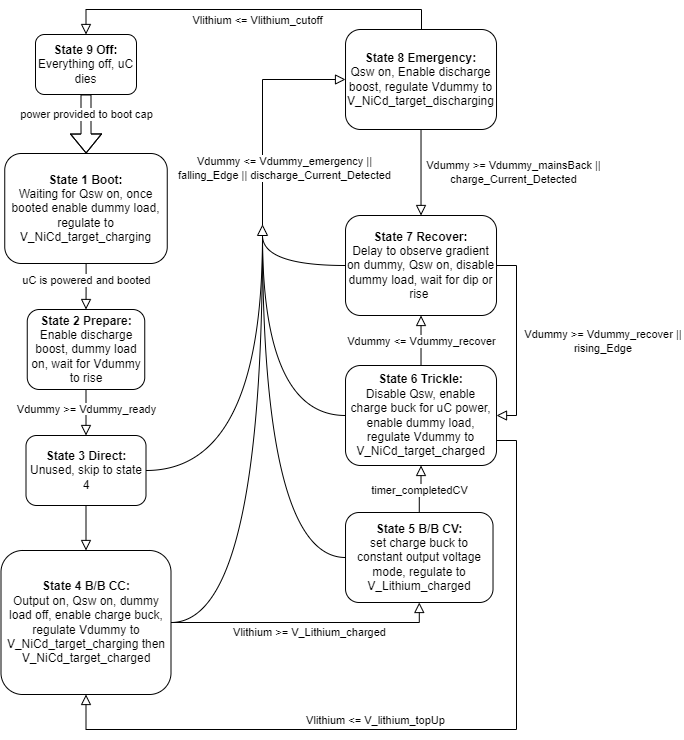

The diagram above was exported from draw.io. Its source (the exported page's mxGraphModel, read from the mxfile embedded in the PNG):
<mxGraphModel dx="1434" dy="738" grid="1" gridSize="10" guides="1" tooltips="1" connect="1" arrows="1" fold="1" page="1" pageScale="1" pageWidth="827" pageHeight="1169" math="0" shadow="0">
  <root>
    <mxCell id="WIyWlLk6GJQsqaUBKTNV-0" />
    <mxCell id="WIyWlLk6GJQsqaUBKTNV-1" parent="WIyWlLk6GJQsqaUBKTNV-0" />
    <mxCell id="v2d9FCQcoDtDcaZlf5Bg-0" value="" style="rounded=0;html=1;jettySize=auto;orthogonalLoop=1;fontSize=11;endArrow=block;endFill=0;endSize=8;strokeWidth=1;shadow=0;labelBackgroundColor=none;edgeStyle=orthogonalEdgeStyle;entryX=0.5;entryY=0;entryDx=0;entryDy=0;" parent="WIyWlLk6GJQsqaUBKTNV-1" source="v2d9FCQcoDtDcaZlf5Bg-2" target="v2d9FCQcoDtDcaZlf5Bg-37" edge="1">
      <mxGeometry relative="1" as="geometry">
        <mxPoint x="225.5" y="326" as="targetPoint" />
      </mxGeometry>
    </mxCell>
    <mxCell id="v2d9FCQcoDtDcaZlf5Bg-1" value="uC is powered and booted" style="edgeLabel;html=1;align=center;verticalAlign=middle;resizable=0;points=[];" parent="v2d9FCQcoDtDcaZlf5Bg-0" vertex="1" connectable="0">
      <mxGeometry x="-0.0725" y="1" relative="1" as="geometry">
        <mxPoint x="-1" y="-5" as="offset" />
      </mxGeometry>
    </mxCell>
    <mxCell id="v2d9FCQcoDtDcaZlf5Bg-2" value="&lt;b&gt;State 1 Boot:&lt;/b&gt;&lt;div&gt;Waiting for Qsw on, once booted enable dummy load, regulate to V_NiCd_target_charging&lt;/div&gt;" style="rounded=1;whiteSpace=wrap;html=1;fontSize=12;glass=0;strokeWidth=1;shadow=0;" parent="WIyWlLk6GJQsqaUBKTNV-1" vertex="1">
      <mxGeometry x="144.25" y="174" width="162.5" height="110" as="geometry" />
    </mxCell>
    <mxCell id="v2d9FCQcoDtDcaZlf5Bg-3" value="" style="rounded=0;html=1;jettySize=auto;orthogonalLoop=1;fontSize=11;endArrow=block;endFill=0;endSize=8;strokeWidth=1;shadow=0;labelBackgroundColor=none;edgeStyle=orthogonalEdgeStyle;exitX=0.5;exitY=1;exitDx=0;exitDy=0;entryX=0.5;entryY=0;entryDx=0;entryDy=0;" parent="WIyWlLk6GJQsqaUBKTNV-1" source="v2d9FCQcoDtDcaZlf5Bg-6" target="v2d9FCQcoDtDcaZlf5Bg-7" edge="1">
      <mxGeometry x="-0.0152" y="19" relative="1" as="geometry">
        <mxPoint as="offset" />
        <mxPoint x="475.5" y="366" as="sourcePoint" />
        <mxPoint x="475.5344827586207" y="406.02758620689656" as="targetPoint" />
      </mxGeometry>
    </mxCell>
    <mxCell id="v2d9FCQcoDtDcaZlf5Bg-4" value="&lt;span style=&quot;background-color: rgb(255, 255, 255);&quot;&gt;Vdummy &amp;gt;= Vdummy_ready&lt;/span&gt;" style="edgeStyle=orthogonalEdgeStyle;rounded=0;html=1;jettySize=auto;orthogonalLoop=1;fontSize=11;endArrow=block;endFill=0;endSize=8;strokeWidth=1;shadow=0;labelBackgroundColor=none;entryX=0.5;entryY=0;entryDx=0;entryDy=0;exitX=0.5;exitY=1;exitDx=0;exitDy=0;" parent="WIyWlLk6GJQsqaUBKTNV-1" source="v2d9FCQcoDtDcaZlf5Bg-37" target="v2d9FCQcoDtDcaZlf5Bg-6" edge="1">
      <mxGeometry x="-0.1304" relative="1" as="geometry">
        <mxPoint as="offset" />
        <mxPoint x="225.5" y="396" as="sourcePoint" />
        <Array as="points" />
      </mxGeometry>
    </mxCell>
    <mxCell id="v2d9FCQcoDtDcaZlf5Bg-6" value="&lt;b&gt;State 3 Direct:&lt;br&gt;&lt;/b&gt;&lt;div&gt;&lt;span style=&quot;background-color: initial;&quot;&gt;Unused, skip to state 4&lt;/span&gt;&lt;/div&gt;" style="rounded=1;whiteSpace=wrap;html=1;fontSize=12;glass=0;strokeWidth=1;shadow=0;" parent="WIyWlLk6GJQsqaUBKTNV-1" vertex="1">
      <mxGeometry x="165.5" y="456" width="120" height="70" as="geometry" />
    </mxCell>
    <mxCell id="v2d9FCQcoDtDcaZlf5Bg-7" value="&lt;b&gt;State 4 B/B CC:&lt;/b&gt;&lt;div&gt;Output on, Qsw on, dummy load off, enable charge buck, regulate Vdummy to V_NiCd_target_charging then V_NiCd_target_charged&lt;/div&gt;" style="rounded=1;whiteSpace=wrap;html=1;fontSize=12;glass=0;strokeWidth=1;shadow=0;" parent="WIyWlLk6GJQsqaUBKTNV-1" vertex="1">
      <mxGeometry x="140.5" y="571" width="170" height="144" as="geometry" />
    </mxCell>
    <mxCell id="v2d9FCQcoDtDcaZlf5Bg-8" value="&lt;b&gt;State 5 B/B CV:&lt;/b&gt;&lt;div&gt;set charge buck to constant output voltage mode, regulate to V_Lithium_charged&lt;/div&gt;" style="rounded=1;whiteSpace=wrap;html=1;fontSize=12;glass=0;strokeWidth=1;shadow=0;" parent="WIyWlLk6GJQsqaUBKTNV-1" vertex="1">
      <mxGeometry x="485.02" y="533" width="147.5" height="90" as="geometry" />
    </mxCell>
    <mxCell id="v2d9FCQcoDtDcaZlf5Bg-9" value="&lt;span style=&quot;background-color: rgb(255, 255, 255);&quot;&gt;Vlithium &amp;gt;= V_Lithium_charged&lt;/span&gt;" style="rounded=0;html=1;jettySize=auto;orthogonalLoop=1;fontSize=11;endArrow=block;endFill=0;endSize=8;strokeWidth=1;shadow=0;labelBackgroundColor=none;edgeStyle=orthogonalEdgeStyle;exitX=1;exitY=0.5;exitDx=0;exitDy=0;entryX=0.5;entryY=1;entryDx=0;entryDy=0;" parent="WIyWlLk6GJQsqaUBKTNV-1" source="v2d9FCQcoDtDcaZlf5Bg-7" target="v2d9FCQcoDtDcaZlf5Bg-8" edge="1">
      <mxGeometry x="0.0256" y="-10" relative="1" as="geometry">
        <mxPoint as="offset" />
        <mxPoint x="235.5" y="536" as="sourcePoint" />
        <mxPoint x="235.5" y="586" as="targetPoint" />
        <Array as="points">
          <mxPoint x="559" y="643" />
        </Array>
      </mxGeometry>
    </mxCell>
    <mxCell id="v2d9FCQcoDtDcaZlf5Bg-10" value="&lt;b&gt;State 6 Trickle:&lt;/b&gt;&lt;div&gt;Disable Qsw, enable charge buck for uC power, enable dummy load, regulate Vdummy to V_NiCd_target_charged&lt;/div&gt;" style="rounded=1;whiteSpace=wrap;html=1;fontSize=12;glass=0;strokeWidth=1;shadow=0;" parent="WIyWlLk6GJQsqaUBKTNV-1" vertex="1">
      <mxGeometry x="485.02" y="386" width="151" height="100" as="geometry" />
    </mxCell>
    <mxCell id="v2d9FCQcoDtDcaZlf5Bg-11" value="" style="rounded=0;html=1;jettySize=auto;orthogonalLoop=1;fontSize=11;endArrow=block;endFill=0;endSize=8;strokeWidth=1;shadow=0;labelBackgroundColor=none;edgeStyle=orthogonalEdgeStyle;exitX=0.5;exitY=0;exitDx=0;exitDy=0;entryX=0.5;entryY=1;entryDx=0;entryDy=0;" parent="WIyWlLk6GJQsqaUBKTNV-1" source="v2d9FCQcoDtDcaZlf5Bg-8" target="v2d9FCQcoDtDcaZlf5Bg-10" edge="1">
      <mxGeometry x="0.045" y="20" relative="1" as="geometry">
        <mxPoint as="offset" />
        <mxPoint x="398.02" y="636" as="sourcePoint" />
        <mxPoint x="519.02" y="566" as="targetPoint" />
      </mxGeometry>
    </mxCell>
    <mxCell id="v2d9FCQcoDtDcaZlf5Bg-12" value="timer_completedCV" style="edgeLabel;html=1;align=center;verticalAlign=middle;resizable=0;points=[];" parent="v2d9FCQcoDtDcaZlf5Bg-11" vertex="1" connectable="0">
      <mxGeometry x="-0.0417" relative="1" as="geometry">
        <mxPoint as="offset" />
      </mxGeometry>
    </mxCell>
    <mxCell id="v2d9FCQcoDtDcaZlf5Bg-13" value="&lt;b&gt;State 7 Recover:&lt;/b&gt;&lt;div&gt;Delay to observe gradient on dummy, Qsw on, disable dummy load, wait for dip or rise&amp;nbsp;&lt;br&gt;&lt;/div&gt;" style="rounded=1;whiteSpace=wrap;html=1;fontSize=12;glass=0;strokeWidth=1;shadow=0;" parent="WIyWlLk6GJQsqaUBKTNV-1" vertex="1">
      <mxGeometry x="485.02" y="236" width="151" height="100" as="geometry" />
    </mxCell>
    <mxCell id="v2d9FCQcoDtDcaZlf5Bg-14" value="" style="triangle;whiteSpace=wrap;html=1;rotation=-90;" parent="WIyWlLk6GJQsqaUBKTNV-1" vertex="1">
      <mxGeometry x="397" y="246" width="10" height="10" as="geometry" />
    </mxCell>
    <mxCell id="v2d9FCQcoDtDcaZlf5Bg-15" value="" style="edgeStyle=orthogonalEdgeStyle;rounded=0;html=1;jettySize=auto;orthogonalLoop=1;fontSize=11;endArrow=none;endFill=0;strokeWidth=1;shadow=0;labelBackgroundColor=none;entryX=0;entryY=0.5;entryDx=0;entryDy=0;exitX=1;exitY=0.5;exitDx=0;exitDy=0;curved=1;" parent="WIyWlLk6GJQsqaUBKTNV-1" source="v2d9FCQcoDtDcaZlf5Bg-6" target="v2d9FCQcoDtDcaZlf5Bg-14" edge="1">
      <mxGeometry relative="1" as="geometry">
        <mxPoint as="offset" />
        <mxPoint x="235.5" y="406" as="sourcePoint" />
        <mxPoint x="235.5" y="466" as="targetPoint" />
        <Array as="points" />
      </mxGeometry>
    </mxCell>
    <mxCell id="v2d9FCQcoDtDcaZlf5Bg-16" value="" style="edgeStyle=orthogonalEdgeStyle;rounded=0;html=1;jettySize=auto;orthogonalLoop=1;fontSize=11;endArrow=none;endFill=0;strokeWidth=1;shadow=0;labelBackgroundColor=none;exitX=1;exitY=0.5;exitDx=0;exitDy=0;curved=1;entryX=0;entryY=0.5;entryDx=0;entryDy=0;" parent="WIyWlLk6GJQsqaUBKTNV-1" source="v2d9FCQcoDtDcaZlf5Bg-7" target="v2d9FCQcoDtDcaZlf5Bg-14" edge="1">
      <mxGeometry relative="1" as="geometry">
        <mxPoint as="offset" />
        <mxPoint x="295.5" y="501" as="sourcePoint" />
        <mxPoint x="365.5" y="266" as="targetPoint" />
        <Array as="points" />
      </mxGeometry>
    </mxCell>
    <mxCell id="v2d9FCQcoDtDcaZlf5Bg-17" value="" style="edgeStyle=orthogonalEdgeStyle;rounded=0;html=1;jettySize=auto;orthogonalLoop=1;fontSize=11;endArrow=none;endFill=0;strokeWidth=1;shadow=0;labelBackgroundColor=none;exitX=0;exitY=0.5;exitDx=0;exitDy=0;curved=1;entryX=0;entryY=0.5;entryDx=0;entryDy=0;" parent="WIyWlLk6GJQsqaUBKTNV-1" source="v2d9FCQcoDtDcaZlf5Bg-8" target="v2d9FCQcoDtDcaZlf5Bg-14" edge="1">
      <mxGeometry relative="1" as="geometry">
        <mxPoint as="offset" />
        <mxPoint x="308.5" y="636" as="sourcePoint" />
        <mxPoint x="355.5" y="356" as="targetPoint" />
        <Array as="points" />
      </mxGeometry>
    </mxCell>
    <mxCell id="v2d9FCQcoDtDcaZlf5Bg-18" value="" style="edgeStyle=orthogonalEdgeStyle;rounded=0;html=1;jettySize=auto;orthogonalLoop=1;fontSize=11;endArrow=none;endFill=0;strokeWidth=1;shadow=0;labelBackgroundColor=none;exitX=0;exitY=0.5;exitDx=0;exitDy=0;curved=1;entryX=0;entryY=0.5;entryDx=0;entryDy=0;" parent="WIyWlLk6GJQsqaUBKTNV-1" source="v2d9FCQcoDtDcaZlf5Bg-10" target="v2d9FCQcoDtDcaZlf5Bg-14" edge="1">
      <mxGeometry relative="1" as="geometry">
        <mxPoint as="offset" />
        <mxPoint x="422.5" y="551" as="sourcePoint" />
        <mxPoint x="350.5" y="356" as="targetPoint" />
        <Array as="points" />
      </mxGeometry>
    </mxCell>
    <mxCell id="v2d9FCQcoDtDcaZlf5Bg-19" value="&lt;b&gt;State 8 Emergency:&lt;/b&gt;&lt;div&gt;Qsw on, Enable discharge boost, regulate Vdummy to V_NiCd_target_discharging&lt;/div&gt;" style="rounded=1;whiteSpace=wrap;html=1;fontSize=12;glass=0;strokeWidth=1;shadow=0;" parent="WIyWlLk6GJQsqaUBKTNV-1" vertex="1">
      <mxGeometry x="485.02" y="50" width="151" height="100" as="geometry" />
    </mxCell>
    <mxCell id="v2d9FCQcoDtDcaZlf5Bg-20" value="" style="rounded=0;html=1;jettySize=auto;orthogonalLoop=1;fontSize=11;endArrow=block;endFill=0;endSize=8;strokeWidth=1;shadow=0;labelBackgroundColor=none;edgeStyle=orthogonalEdgeStyle;entryX=0;entryY=0.5;entryDx=0;entryDy=0;exitX=1;exitY=0.5;exitDx=0;exitDy=0;" parent="WIyWlLk6GJQsqaUBKTNV-1" source="v2d9FCQcoDtDcaZlf5Bg-14" target="v2d9FCQcoDtDcaZlf5Bg-19" edge="1">
      <mxGeometry x="0.045" y="20" relative="1" as="geometry">
        <mxPoint as="offset" />
        <mxPoint x="303" y="110" as="sourcePoint" />
        <mxPoint x="481" y="460" as="targetPoint" />
      </mxGeometry>
    </mxCell>
    <mxCell id="v2d9FCQcoDtDcaZlf5Bg-21" value="Vdummy &amp;lt;= Vdummy_emergency ||&lt;div&gt;falling_Edge || discharge_Current_Detected&lt;/div&gt;" style="edgeLabel;html=1;align=center;verticalAlign=middle;resizable=0;points=[];" parent="v2d9FCQcoDtDcaZlf5Bg-20" vertex="1" connectable="0">
      <mxGeometry x="-0.0899" relative="1" as="geometry">
        <mxPoint x="21" y="46" as="offset" />
      </mxGeometry>
    </mxCell>
    <mxCell id="v2d9FCQcoDtDcaZlf5Bg-22" value="" style="edgeStyle=orthogonalEdgeStyle;rounded=0;html=1;jettySize=auto;orthogonalLoop=1;fontSize=11;endArrow=none;endFill=0;strokeWidth=1;shadow=0;labelBackgroundColor=none;exitX=0;exitY=0.5;exitDx=0;exitDy=0;curved=1;entryX=0;entryY=0.5;entryDx=0;entryDy=0;" parent="WIyWlLk6GJQsqaUBKTNV-1" source="v2d9FCQcoDtDcaZlf5Bg-13" target="v2d9FCQcoDtDcaZlf5Bg-14" edge="1">
      <mxGeometry relative="1" as="geometry">
        <mxPoint as="offset" />
        <mxPoint x="406" y="436" as="sourcePoint" />
        <mxPoint x="343" y="196" as="targetPoint" />
        <Array as="points" />
      </mxGeometry>
    </mxCell>
    <mxCell id="v2d9FCQcoDtDcaZlf5Bg-23" style="edgeStyle=orthogonalEdgeStyle;rounded=0;orthogonalLoop=1;jettySize=auto;html=1;exitX=0.5;exitY=1;exitDx=0;exitDy=0;shape=flexArrow;" parent="WIyWlLk6GJQsqaUBKTNV-1" source="v2d9FCQcoDtDcaZlf5Bg-25" target="v2d9FCQcoDtDcaZlf5Bg-2" edge="1">
      <mxGeometry relative="1" as="geometry" />
    </mxCell>
    <mxCell id="v2d9FCQcoDtDcaZlf5Bg-24" value="power provided to boot cap" style="edgeLabel;html=1;align=center;verticalAlign=middle;resizable=0;points=[];" parent="v2d9FCQcoDtDcaZlf5Bg-23" vertex="1" connectable="0">
      <mxGeometry x="0.0261" y="-4" relative="1" as="geometry">
        <mxPoint x="4" y="-10" as="offset" />
      </mxGeometry>
    </mxCell>
    <mxCell id="v2d9FCQcoDtDcaZlf5Bg-25" value="&lt;b&gt;State 9 Off:&lt;/b&gt;&lt;div&gt;Everything off, uC dies&lt;/div&gt;" style="rounded=1;whiteSpace=wrap;html=1;fontSize=12;glass=0;strokeWidth=1;shadow=0;" parent="WIyWlLk6GJQsqaUBKTNV-1" vertex="1">
      <mxGeometry x="175" y="55" width="101" height="60" as="geometry" />
    </mxCell>
    <mxCell id="v2d9FCQcoDtDcaZlf5Bg-26" value="" style="rounded=0;html=1;jettySize=auto;orthogonalLoop=1;fontSize=11;endArrow=block;endFill=0;endSize=8;strokeWidth=1;shadow=0;labelBackgroundColor=none;edgeStyle=orthogonalEdgeStyle;entryX=0.5;entryY=0;entryDx=0;entryDy=0;" parent="WIyWlLk6GJQsqaUBKTNV-1" target="v2d9FCQcoDtDcaZlf5Bg-25" edge="1">
      <mxGeometry x="0.045" y="20" relative="1" as="geometry">
        <mxPoint as="offset" />
        <mxPoint x="561" y="50" as="sourcePoint" />
        <mxPoint x="406" y="110" as="targetPoint" />
        <Array as="points">
          <mxPoint x="561" y="30" />
          <mxPoint x="226" y="30" />
        </Array>
      </mxGeometry>
    </mxCell>
    <mxCell id="v2d9FCQcoDtDcaZlf5Bg-27" value="Vlithium &amp;lt;= Vlithium_cutoff" style="edgeLabel;html=1;align=center;verticalAlign=middle;resizable=0;points=[];" parent="v2d9FCQcoDtDcaZlf5Bg-26" vertex="1" connectable="0">
      <mxGeometry x="-0.0899" relative="1" as="geometry">
        <mxPoint x="-12" y="10" as="offset" />
      </mxGeometry>
    </mxCell>
    <mxCell id="v2d9FCQcoDtDcaZlf5Bg-28" value="" style="rounded=0;html=1;jettySize=auto;orthogonalLoop=1;fontSize=11;endArrow=block;endFill=0;endSize=8;strokeWidth=1;shadow=0;labelBackgroundColor=none;edgeStyle=orthogonalEdgeStyle;entryX=0.5;entryY=0;entryDx=0;entryDy=0;exitX=0.5;exitY=1;exitDx=0;exitDy=0;" parent="WIyWlLk6GJQsqaUBKTNV-1" source="v2d9FCQcoDtDcaZlf5Bg-19" target="v2d9FCQcoDtDcaZlf5Bg-13" edge="1">
      <mxGeometry x="0.045" y="20" relative="1" as="geometry">
        <mxPoint as="offset" />
        <mxPoint x="560.52" y="176" as="sourcePoint" />
        <mxPoint x="495.52" y="136" as="targetPoint" />
      </mxGeometry>
    </mxCell>
    <mxCell id="v2d9FCQcoDtDcaZlf5Bg-29" value="Vdummy &amp;gt;= Vdummy_mainsBack ||&lt;div&gt;charge_Current_Detected&lt;/div&gt;" style="edgeLabel;html=1;align=center;verticalAlign=middle;resizable=0;points=[];" parent="v2d9FCQcoDtDcaZlf5Bg-28" vertex="1" connectable="0">
      <mxGeometry x="-0.0899" relative="1" as="geometry">
        <mxPoint x="92" y="3" as="offset" />
      </mxGeometry>
    </mxCell>
    <mxCell id="v2d9FCQcoDtDcaZlf5Bg-30" value="" style="rounded=0;html=1;jettySize=auto;orthogonalLoop=1;fontSize=11;endArrow=block;endFill=0;endSize=8;strokeWidth=1;shadow=0;labelBackgroundColor=none;edgeStyle=orthogonalEdgeStyle;entryX=1;entryY=0.5;entryDx=0;entryDy=0;exitX=1;exitY=0.5;exitDx=0;exitDy=0;" parent="WIyWlLk6GJQsqaUBKTNV-1" source="v2d9FCQcoDtDcaZlf5Bg-13" target="v2d9FCQcoDtDcaZlf5Bg-10" edge="1">
      <mxGeometry x="0.045" y="20" relative="1" as="geometry">
        <mxPoint as="offset" />
        <mxPoint x="560.52" y="226" as="sourcePoint" />
        <mxPoint x="570.52" y="246" as="targetPoint" />
      </mxGeometry>
    </mxCell>
    <mxCell id="v2d9FCQcoDtDcaZlf5Bg-31" value="Vdummy &amp;gt;= Vdummy_recover ||&amp;nbsp;&lt;div&gt;rising_Edge&amp;nbsp;&lt;/div&gt;" style="edgeLabel;html=1;align=center;verticalAlign=middle;resizable=0;points=[];" parent="v2d9FCQcoDtDcaZlf5Bg-30" vertex="1" connectable="0">
      <mxGeometry x="-0.0899" relative="1" as="geometry">
        <mxPoint x="87" y="9" as="offset" />
      </mxGeometry>
    </mxCell>
    <mxCell id="v2d9FCQcoDtDcaZlf5Bg-32" value="" style="rounded=0;html=1;jettySize=auto;orthogonalLoop=1;fontSize=11;endArrow=block;endFill=0;endSize=8;strokeWidth=1;shadow=0;labelBackgroundColor=none;edgeStyle=orthogonalEdgeStyle;entryX=0.5;entryY=1;entryDx=0;entryDy=0;exitX=0.5;exitY=0;exitDx=0;exitDy=0;" parent="WIyWlLk6GJQsqaUBKTNV-1" source="v2d9FCQcoDtDcaZlf5Bg-10" target="v2d9FCQcoDtDcaZlf5Bg-13" edge="1">
      <mxGeometry x="0.045" y="20" relative="1" as="geometry">
        <mxPoint as="offset" />
        <mxPoint x="646.52" y="296" as="sourcePoint" />
        <mxPoint x="646.52" y="446" as="targetPoint" />
      </mxGeometry>
    </mxCell>
    <mxCell id="v2d9FCQcoDtDcaZlf5Bg-33" value="Vdummy &amp;lt;= Vdummy_recover" style="edgeLabel;html=1;align=center;verticalAlign=middle;resizable=0;points=[];" parent="v2d9FCQcoDtDcaZlf5Bg-32" vertex="1" connectable="0">
      <mxGeometry x="-0.0899" relative="1" as="geometry">
        <mxPoint y="-2" as="offset" />
      </mxGeometry>
    </mxCell>
    <mxCell id="v2d9FCQcoDtDcaZlf5Bg-34" value="" style="rounded=0;html=1;jettySize=auto;orthogonalLoop=1;fontSize=11;endArrow=block;endFill=0;endSize=8;strokeWidth=1;shadow=0;labelBackgroundColor=none;edgeStyle=orthogonalEdgeStyle;entryX=0.5;entryY=1;entryDx=0;entryDy=0;exitX=1;exitY=0.75;exitDx=0;exitDy=0;" parent="WIyWlLk6GJQsqaUBKTNV-1" source="v2d9FCQcoDtDcaZlf5Bg-10" target="v2d9FCQcoDtDcaZlf5Bg-7" edge="1">
      <mxGeometry x="0.045" y="20" relative="1" as="geometry">
        <mxPoint as="offset" />
        <mxPoint x="557" y="296" as="sourcePoint" />
        <mxPoint x="557" y="446" as="targetPoint" />
        <Array as="points">
          <mxPoint x="656" y="461" />
          <mxPoint x="656" y="750" />
          <mxPoint x="226" y="750" />
          <mxPoint x="226" y="715" />
        </Array>
      </mxGeometry>
    </mxCell>
    <mxCell id="v2d9FCQcoDtDcaZlf5Bg-35" value="Vlithium &amp;lt;= V_lithium_topUp" style="edgeLabel;html=1;align=center;verticalAlign=middle;resizable=0;points=[];" parent="v2d9FCQcoDtDcaZlf5Bg-34" vertex="1" connectable="0">
      <mxGeometry x="-0.0899" relative="1" as="geometry">
        <mxPoint x="-98" y="-10" as="offset" />
      </mxGeometry>
    </mxCell>
    <mxCell id="v2d9FCQcoDtDcaZlf5Bg-37" value="&lt;b&gt;State 2 Prepare:&lt;/b&gt;&lt;div&gt;Enable discharge boost, dummy load on, wait for Vdummy to rise&lt;/div&gt;" style="rounded=1;whiteSpace=wrap;html=1;fontSize=12;glass=0;strokeWidth=1;shadow=0;" parent="WIyWlLk6GJQsqaUBKTNV-1" vertex="1">
      <mxGeometry x="166.75" y="330" width="117.5" height="80" as="geometry" />
    </mxCell>
  </root>
</mxGraphModel>